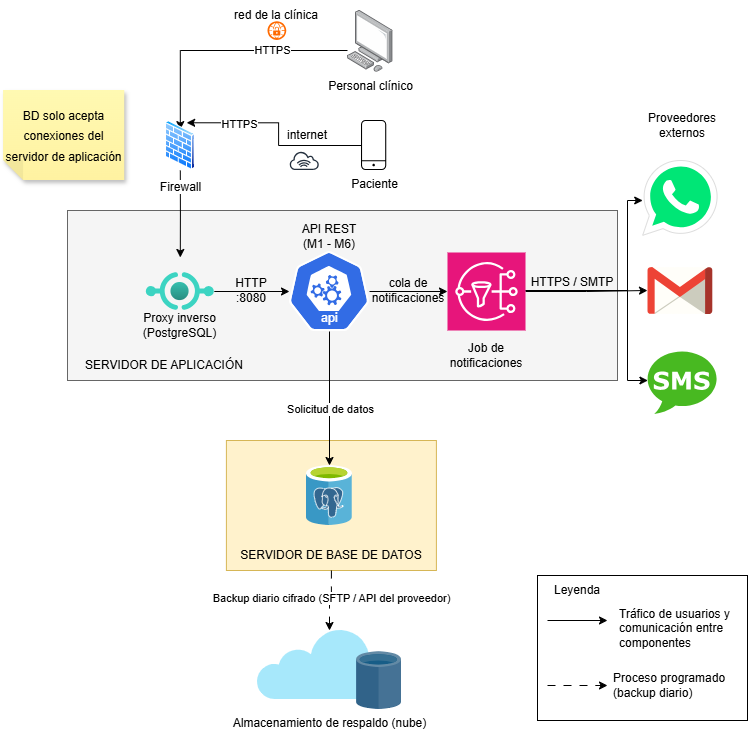

The diagram above was exported from draw.io. Its source (the exported page's mxGraphModel, read from the mxfile embedded in the PNG):
<mxGraphModel dx="2128" dy="1109" grid="1" gridSize="10" guides="1" tooltips="1" connect="1" arrows="1" fold="1" page="1" pageScale="1" pageWidth="827" pageHeight="1169" math="0" shadow="0">
  <root>
    <mxCell id="0" />
    <mxCell id="1" parent="0" />
    <mxCell id="9H6XOQ2ku5ADIMq7Rcl9-14" parent="1" style="rounded=0;whiteSpace=wrap;html=1;fillColor=#fff2cc;strokeColor=#d6b656;" value="" vertex="1">
      <mxGeometry height="130" width="210" x="278.9" y="450" as="geometry" />
    </mxCell>
    <mxCell id="9H6XOQ2ku5ADIMq7Rcl9-5" parent="1" style="rounded=0;whiteSpace=wrap;html=1;fillColor=#f5f5f5;strokeColor=#666666;fontColor=#333333;" value="" vertex="1">
      <mxGeometry height="170" width="550" x="120" y="220" as="geometry" />
    </mxCell>
    <mxCell id="9H6XOQ2ku5ADIMq7Rcl9-1" parent="1" style="image;aspect=fixed;html=1;align=center;shadow=0;dashed=0;image=img/lib/allied_telesis/computer_and_terminals/Personal_Computer.svg;points=[[0.5,0.102,0],[0.5,0.932,0],[0.172,0.5,0],[0.997,0.576,0],[0.993,0.323,0],[0.993,0.832,0],[0,0.782,0],[0.173,0.033,0]];" value="Personal clínico" vertex="1">
      <mxGeometry height="61.800000000000004" width="45.6" x="400" y="20" as="geometry" />
    </mxCell>
    <mxCell id="9H6XOQ2ku5ADIMq7Rcl9-42" edge="1" parent="1" source="9H6XOQ2ku5ADIMq7Rcl9-6" style="edgeStyle=orthogonalEdgeStyle;rounded=0;orthogonalLoop=1;jettySize=auto;html=1;" target="9H6XOQ2ku5ADIMq7Rcl9-8">
      <mxGeometry relative="1" as="geometry" />
    </mxCell>
    <mxCell id="9H6XOQ2ku5ADIMq7Rcl9-43" edge="1" parent="1" source="9H6XOQ2ku5ADIMq7Rcl9-6" style="edgeStyle=orthogonalEdgeStyle;rounded=0;orthogonalLoop=1;jettySize=auto;html=1;" target="9H6XOQ2ku5ADIMq7Rcl9-15">
      <mxGeometry relative="1" as="geometry" />
    </mxCell>
    <mxCell id="9H6XOQ2ku5ADIMq7Rcl9-44" connectable="0" parent="9H6XOQ2ku5ADIMq7Rcl9-43" style="edgeLabel;html=1;align=center;verticalAlign=middle;resizable=0;points=[];" value="Solicitud de datos" vertex="1">
      <mxGeometry relative="1" x="0.1468" as="geometry">
        <mxPoint as="offset" />
      </mxGeometry>
    </mxCell>
    <mxCell id="9H6XOQ2ku5ADIMq7Rcl9-6" parent="1" style="shape=image;html=1;verticalAlign=top;verticalLabelPosition=bottom;labelBackgroundColor=#ffffff;imageAspect=0;aspect=fixed;image=https://icons.diagrams.net/assets/kubernetes/1/api.svg" value="" vertex="1">
      <mxGeometry height="80" width="80" x="342" y="261" as="geometry" />
    </mxCell>
    <mxCell id="9H6XOQ2ku5ADIMq7Rcl9-62" edge="1" parent="1" source="9H6XOQ2ku5ADIMq7Rcl9-7" style="edgeStyle=orthogonalEdgeStyle;rounded=0;orthogonalLoop=1;jettySize=auto;html=1;exitX=1;exitY=0.5;exitDx=0;exitDy=0;exitPerimeter=0;entryX=0;entryY=0.5;entryDx=0;entryDy=0;" target="9H6XOQ2ku5ADIMq7Rcl9-6">
      <mxGeometry relative="1" as="geometry" />
    </mxCell>
    <mxCell id="9H6XOQ2ku5ADIMq7Rcl9-7" parent="1" style="image;aspect=fixed;html=1;align=center;fontSize=12;image=img/lib/azure2/other/API_Proxy.svg;points=[[0.5,0.223,0],[0.5,0.777,0],[0,0.5,0],[1,0.5,0],[0.75,0.362,0],[0.75,0.64,0],[0.25,0.64,0],[0.25,0.362,0]];" value="" vertex="1">
      <mxGeometry height="68" width="68" x="198.8" y="267" as="geometry" />
    </mxCell>
    <mxCell id="9H6XOQ2ku5ADIMq7Rcl9-30" edge="1" parent="1" source="9H6XOQ2ku5ADIMq7Rcl9-8" style="edgeStyle=orthogonalEdgeStyle;rounded=0;orthogonalLoop=1;jettySize=auto;html=1;" target="9H6XOQ2ku5ADIMq7Rcl9-28">
      <mxGeometry relative="1" x="0.1984" as="geometry">
        <Array as="points">
          <mxPoint x="680" y="300" />
          <mxPoint x="680" y="210" />
        </Array>
      </mxGeometry>
    </mxCell>
    <mxCell id="9H6XOQ2ku5ADIMq7Rcl9-31" edge="1" parent="1" source="9H6XOQ2ku5ADIMq7Rcl9-8" style="edgeStyle=orthogonalEdgeStyle;rounded=0;orthogonalLoop=1;jettySize=auto;html=1;exitX=1;exitY=0.5;exitDx=0;exitDy=0;exitPerimeter=0;" target="9H6XOQ2ku5ADIMq7Rcl9-27">
      <mxGeometry relative="1" as="geometry" />
    </mxCell>
    <mxCell id="9H6XOQ2ku5ADIMq7Rcl9-33" edge="1" parent="1" source="9H6XOQ2ku5ADIMq7Rcl9-8" style="edgeStyle=orthogonalEdgeStyle;rounded=0;orthogonalLoop=1;jettySize=auto;html=1;" target="9H6XOQ2ku5ADIMq7Rcl9-29">
      <mxGeometry relative="1" x="0.3433" as="geometry">
        <Array as="points">
          <mxPoint x="680" y="300" />
          <mxPoint x="680" y="390" />
        </Array>
      </mxGeometry>
    </mxCell>
    <mxCell id="9H6XOQ2ku5ADIMq7Rcl9-8" parent="1" style="sketch=0;points=[[0,0,0],[0.25,0,0],[0.5,0,0],[0.75,0,0],[1,0,0],[0,1,0],[0.25,1,0],[0.5,1,0],[0.75,1,0],[1,1,0],[0,0.25,0],[0,0.5,0],[0,0.75,0],[1,0.25,0],[1,0.5,0],[1,0.75,0]];outlineConnect=0;fontColor=#232F3E;fillColor=#E7157B;strokeColor=#ffffff;dashed=0;verticalLabelPosition=bottom;verticalAlign=top;align=center;html=1;fontSize=12;fontStyle=0;aspect=fixed;shape=mxgraph.aws4.resourceIcon;resIcon=mxgraph.aws4.sns;" value="" vertex="1">
      <mxGeometry height="78" width="78" x="500" y="262" as="geometry" />
    </mxCell>
    <mxCell id="9H6XOQ2ku5ADIMq7Rcl9-13" parent="1" style="text;html=1;whiteSpace=wrap;strokeColor=none;fillColor=none;align=center;verticalAlign=middle;rounded=0;" value="SERVIDOR DE APLICACIÓN" vertex="1">
      <mxGeometry height="30" width="194" x="120" y="360" as="geometry" />
    </mxCell>
    <mxCell id="9H6XOQ2ku5ADIMq7Rcl9-38" edge="1" parent="1" source="9H6XOQ2ku5ADIMq7Rcl9-14" style="edgeStyle=orthogonalEdgeStyle;rounded=0;orthogonalLoop=1;jettySize=auto;html=1;entryX=0.5;entryY=0;entryDx=0;entryDy=0;dashed=1;dashPattern=8 8;" target="9H6XOQ2ku5ADIMq7Rcl9-17">
      <mxGeometry relative="1" as="geometry" />
    </mxCell>
    <mxCell id="9H6XOQ2ku5ADIMq7Rcl9-39" connectable="0" parent="9H6XOQ2ku5ADIMq7Rcl9-38" style="edgeLabel;html=1;align=center;verticalAlign=middle;resizable=0;points=[];" value="Backup diario cifrado (SFTP / API del proveedor)" vertex="1">
      <mxGeometry relative="1" x="-0.1207" y="-6" as="geometry">
        <mxPoint x="6" as="offset" />
      </mxGeometry>
    </mxCell>
    <mxCell id="9H6XOQ2ku5ADIMq7Rcl9-15" parent="1" style="shape=image;html=1;verticalAlign=top;verticalLabelPosition=bottom;labelBackgroundColor=#ffffff;imageAspect=0;aspect=fixed;image=https://icons.diagrams.net/assets/databases/1/PostgreSQL.svg;" value="" vertex="1">
      <mxGeometry height="60" width="46" x="359" y="475" as="geometry" />
    </mxCell>
    <mxCell id="9H6XOQ2ku5ADIMq7Rcl9-17" parent="1" style="shape=image;html=1;verticalAlign=top;verticalLabelPosition=bottom;labelBackgroundColor=#ffffff;imageAspect=0;aspect=fixed;image=https://icons.diagrams.net/assets/databases/1/Cloud_Database.svg;" value="Almacenamiento de respaldo (nube)" vertex="1">
      <mxGeometry height="79" width="144" x="310" y="640" as="geometry" />
    </mxCell>
    <mxCell id="9H6XOQ2ku5ADIMq7Rcl9-21" edge="1" parent="1" style="edgeStyle=orthogonalEdgeStyle;rounded=0;orthogonalLoop=1;jettySize=auto;html=1;entryX=0.5;entryY=0;entryDx=0;entryDy=0;">
      <mxGeometry relative="1" as="geometry">
        <mxPoint x="400" y="59.99999999999992" as="sourcePoint" />
        <mxPoint x="232.79999999999995" y="139.1" as="targetPoint" />
      </mxGeometry>
    </mxCell>
    <mxCell id="9H6XOQ2ku5ADIMq7Rcl9-63" connectable="0" parent="9H6XOQ2ku5ADIMq7Rcl9-21" style="edgeLabel;html=1;align=center;verticalAlign=middle;resizable=0;points=[];" value="HTTPS" vertex="1">
      <mxGeometry relative="1" x="-0.3851" y="-1" as="geometry">
        <mxPoint as="offset" />
      </mxGeometry>
    </mxCell>
    <mxCell id="9H6XOQ2ku5ADIMq7Rcl9-22" edge="1" parent="1" source="9H6XOQ2ku5ADIMq7Rcl9-46" style="edgeStyle=orthogonalEdgeStyle;rounded=0;orthogonalLoop=1;jettySize=auto;html=1;entryX=0.75;entryY=0;entryDx=0;entryDy=0;exitX=0;exitY=0.5;exitDx=0;exitDy=0;exitPerimeter=0;" target="9H6XOQ2ku5ADIMq7Rcl9-48">
      <mxGeometry relative="1" x="0.036" as="geometry">
        <mxPoint x="299.9999999999999" y="160.89999999999998" as="sourcePoint" />
      </mxGeometry>
    </mxCell>
    <mxCell id="9H6XOQ2ku5ADIMq7Rcl9-64" connectable="0" parent="9H6XOQ2ku5ADIMq7Rcl9-22" style="edgeLabel;html=1;align=center;verticalAlign=middle;resizable=0;points=[];" value="HTTPS" vertex="1">
      <mxGeometry relative="1" x="0.4688" y="1" as="geometry">
        <mxPoint as="offset" />
      </mxGeometry>
    </mxCell>
    <mxCell id="9H6XOQ2ku5ADIMq7Rcl9-23" parent="1" style="text;html=1;whiteSpace=wrap;strokeColor=none;fillColor=none;align=center;verticalAlign=middle;rounded=0;" value="Proxy inverso (PostgreSQL)" vertex="1">
      <mxGeometry height="30" width="111.1" x="177.25" y="320" as="geometry" />
    </mxCell>
    <mxCell id="9H6XOQ2ku5ADIMq7Rcl9-24" parent="1" style="text;html=1;whiteSpace=wrap;strokeColor=none;fillColor=none;align=center;verticalAlign=middle;rounded=0;" value="API REST (M1 - M6)" vertex="1">
      <mxGeometry height="30" width="60" x="352" y="231" as="geometry" />
    </mxCell>
    <mxCell id="9H6XOQ2ku5ADIMq7Rcl9-25" parent="1" style="text;html=1;whiteSpace=wrap;strokeColor=none;fillColor=none;align=center;verticalAlign=middle;rounded=0;" value="Job de notificaciones" vertex="1">
      <mxGeometry height="30" width="60" x="509" y="350" as="geometry" />
    </mxCell>
    <mxCell id="9H6XOQ2ku5ADIMq7Rcl9-27" parent="1" style="dashed=0;outlineConnect=0;html=1;align=center;labelPosition=center;verticalLabelPosition=bottom;verticalAlign=top;shape=mxgraph.weblogos.gmail" value="" vertex="1">
      <mxGeometry height="46.800000000000004" width="64.8" x="700" y="276.6" as="geometry" />
    </mxCell>
    <mxCell id="9H6XOQ2ku5ADIMq7Rcl9-28" parent="1" style="dashed=0;outlineConnect=0;html=1;align=center;labelPosition=center;verticalLabelPosition=bottom;verticalAlign=top;shape=mxgraph.weblogos.whatsapp;fillColor=#00E676;strokeColor=#dddddd" value="" vertex="1">
      <mxGeometry height="74.8" width="74.4" x="695.2" y="170" as="geometry" />
    </mxCell>
    <mxCell id="9H6XOQ2ku5ADIMq7Rcl9-29" parent="1" style="dashed=0;outlineConnect=0;html=1;align=center;labelPosition=center;verticalLabelPosition=bottom;verticalAlign=top;shape=mxgraph.weblogos.sms;fillColor=#48B921;strokeColor=none" value="" vertex="1">
      <mxGeometry height="64" width="69.2" x="700.4000000000001" y="360" as="geometry" />
    </mxCell>
    <mxCell id="9H6XOQ2ku5ADIMq7Rcl9-34" parent="1" style="text;html=1;whiteSpace=wrap;strokeColor=none;fillColor=none;align=center;verticalAlign=middle;rounded=0;" value="HTTPS / SMTP" vertex="1">
      <mxGeometry height="30" width="130" x="560" y="276.6" as="geometry" />
    </mxCell>
    <mxCell id="9H6XOQ2ku5ADIMq7Rcl9-37" parent="1" style="text;html=1;whiteSpace=wrap;strokeColor=none;fillColor=none;align=center;verticalAlign=middle;rounded=0;" value="SERVIDOR DE BASE DE DATOS" vertex="1">
      <mxGeometry height="30" width="210" x="278.90000000000003" y="550" as="geometry" />
    </mxCell>
    <mxCell id="9H6XOQ2ku5ADIMq7Rcl9-46" parent="1" style="sketch=0;verticalLabelPosition=bottom;sketch=0;aspect=fixed;html=1;verticalAlign=top;strokeColor=none;fillColor=#000000;align=center;outlineConnect=0;pointerEvents=1;shape=mxgraph.citrix2.mobile;" value="Paciente" vertex="1">
      <mxGeometry height="50" width="25.255" x="414" y="130" as="geometry" />
    </mxCell>
    <mxCell id="9H6XOQ2ku5ADIMq7Rcl9-47" parent="1" style="text;html=1;whiteSpace=wrap;strokeColor=none;fillColor=none;align=center;verticalAlign=middle;rounded=0;" value="Proveedores externos" vertex="1">
      <mxGeometry height="30" width="99.6" x="685.2" y="120" as="geometry" />
    </mxCell>
    <mxCell id="9H6XOQ2ku5ADIMq7Rcl9-49" edge="1" parent="1" source="9H6XOQ2ku5ADIMq7Rcl9-48" style="edgeStyle=orthogonalEdgeStyle;rounded=0;orthogonalLoop=1;jettySize=auto;html=1;" target="9H6XOQ2ku5ADIMq7Rcl9-7">
      <mxGeometry relative="1" as="geometry" />
    </mxCell>
    <mxCell id="9H6XOQ2ku5ADIMq7Rcl9-48" parent="1" style="image;aspect=fixed;perimeter=ellipsePerimeter;html=1;align=center;shadow=0;dashed=0;spacingTop=3;image=img/lib/active_directory/firewall.svg;" value="Firewall" vertex="1">
      <mxGeometry height="50" width="30.5" x="217.55" y="130" as="geometry" />
    </mxCell>
    <mxCell id="9H6XOQ2ku5ADIMq7Rcl9-52" parent="1" style="shape=note;whiteSpace=wrap;html=1;backgroundOutline=1;autosizeText=1;fontColor=#000000;darkOpacity=0.05;fillColor=#FFF9B2;strokeColor=none;fillStyle=solid;fontSize=17;direction=west;gradientDirection=north;gradientColor=#FFF2A1;shadow=1;size=20;pointerEvents=1;" value="&lt;span style=&quot;font-size: 12px;&quot;&gt;BD solo acepta conexiones del servidor de aplicación&lt;/span&gt;" vertex="1">
      <mxGeometry height="90" width="121.2" x="56.05" y="100" as="geometry" />
    </mxCell>
    <mxCell id="9H6XOQ2ku5ADIMq7Rcl9-53" parent="1" style="text;html=1;whiteSpace=wrap;strokeColor=none;fillColor=none;align=center;verticalAlign=middle;rounded=0;" value="cola de notificaciones" vertex="1">
      <mxGeometry height="30" width="46" x="438" y="285" as="geometry" />
    </mxCell>
    <mxCell id="9H6XOQ2ku5ADIMq7Rcl9-57" parent="1" style="aspect=fixed;html=1;align=center;shadow=0;dashed=0;fillColor=#FF6A00;strokeColor=none;shape=mxgraph.alibaba_cloud.vpn_gateway;" value="" vertex="1">
      <mxGeometry height="18.77" width="18.77" x="320.5" y="31.23" as="geometry" />
    </mxCell>
    <mxCell id="9H6XOQ2ku5ADIMq7Rcl9-58" parent="1" style="text;html=1;whiteSpace=wrap;strokeColor=none;fillColor=none;align=center;verticalAlign=middle;rounded=0;" value="red de la clínica" vertex="1">
      <mxGeometry height="30" width="99.6" x="278.9" y="10" as="geometry" />
    </mxCell>
    <mxCell id="9H6XOQ2ku5ADIMq7Rcl9-60" parent="1" style="sketch=0;outlineConnect=0;fontColor=#232F3E;gradientColor=none;fillColor=#232F3D;strokeColor=none;dashed=0;verticalLabelPosition=bottom;verticalAlign=top;align=center;html=1;fontSize=12;fontStyle=0;aspect=fixed;pointerEvents=1;shape=mxgraph.aws4.internet_alt1;" value="" vertex="1">
      <mxGeometry height="18.77" width="30.5" x="342" y="161.23" as="geometry" />
    </mxCell>
    <mxCell id="9H6XOQ2ku5ADIMq7Rcl9-61" parent="1" style="text;html=1;whiteSpace=wrap;strokeColor=none;fillColor=none;align=center;verticalAlign=middle;rounded=0;" value="internet" vertex="1">
      <mxGeometry height="30" width="60" x="330" y="130" as="geometry" />
    </mxCell>
    <mxCell id="9H6XOQ2ku5ADIMq7Rcl9-66" parent="1" style="text;html=1;whiteSpace=wrap;strokeColor=none;fillColor=none;align=center;verticalAlign=middle;rounded=0;" value="HTTP :8080" vertex="1">
      <mxGeometry height="30" width="60" x="274" y="285" as="geometry" />
    </mxCell>
    <mxCell id="9H6XOQ2ku5ADIMq7Rcl9-67" parent="1" style="rounded=0;whiteSpace=wrap;html=1;" value="" vertex="1">
      <mxGeometry height="145" width="210" x="590" y="585" as="geometry" />
    </mxCell>
    <mxCell id="9H6XOQ2ku5ADIMq7Rcl9-68" parent="1" style="text;html=1;whiteSpace=wrap;strokeColor=none;fillColor=none;align=center;verticalAlign=middle;rounded=0;" value="Leyenda" vertex="1">
      <mxGeometry height="30" width="60" x="600" y="585" as="geometry" />
    </mxCell>
    <mxCell id="9H6XOQ2ku5ADIMq7Rcl9-69" edge="1" parent="1" style="endArrow=classic;html=1;rounded=0;" value="">
      <mxGeometry height="50" relative="1" width="50" as="geometry">
        <mxPoint x="600" y="630" as="sourcePoint" />
        <mxPoint x="660" y="630" as="targetPoint" />
      </mxGeometry>
    </mxCell>
    <mxCell id="9H6XOQ2ku5ADIMq7Rcl9-70" edge="1" parent="1" style="endArrow=classic;html=1;rounded=0;dashed=1;dashPattern=8 8;" value="">
      <mxGeometry height="50" relative="1" width="50" as="geometry">
        <mxPoint x="600" y="695" as="sourcePoint" />
        <mxPoint x="660" y="695" as="targetPoint" />
      </mxGeometry>
    </mxCell>
    <mxCell id="9H6XOQ2ku5ADIMq7Rcl9-71" parent="1" style="text;html=1;whiteSpace=wrap;strokeColor=none;fillColor=none;align=center;verticalAlign=middle;rounded=0;" value="&lt;table&gt;&lt;tbody&gt;&lt;tr&gt;&lt;td&gt;&lt;/td&gt;&lt;td style=&quot;text-align: left;&quot;&gt;Tráfico de usuarios y comunicación entre componentes&lt;/td&gt;&lt;/tr&gt;&lt;/tbody&gt;&lt;/table&gt;" vertex="1">
      <mxGeometry height="45" width="144" x="664" y="615" as="geometry" />
    </mxCell>
    <mxCell id="9H6XOQ2ku5ADIMq7Rcl9-72" parent="1" style="text;html=1;whiteSpace=wrap;strokeColor=none;fillColor=none;align=left;verticalAlign=middle;rounded=0;" value="Proceso programado (backup diario)" vertex="1">
      <mxGeometry height="30" width="130" x="664" y="680" as="geometry" />
    </mxCell>
  </root>
</mxGraphModel>